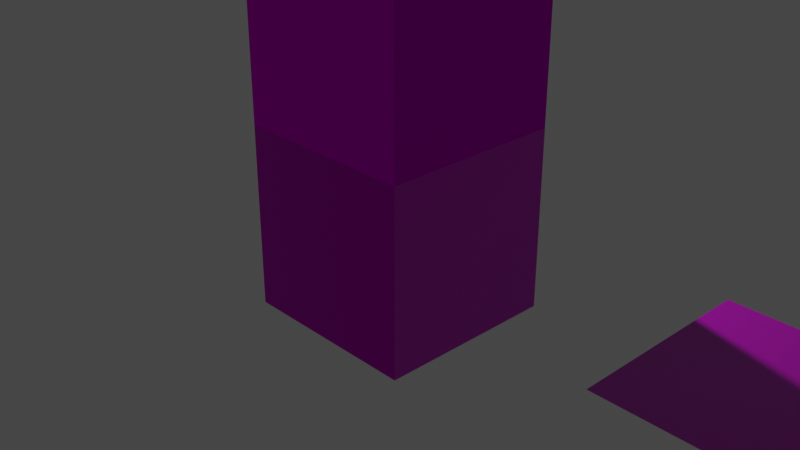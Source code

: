 # Source: MATERIAL_FILE.blend  (saved by Blender 2.90.8; exported with 4.5.12 LTS)
import bpy
from mathutils import Matrix  # noqa: F401  (used for matrix-valued properties, if any)

bpy.ops.wm.read_factory_settings(use_empty=True)
scene = bpy.context.scene
scene.name = 'Scene'

# ---- collections
col_collection = bpy.data.collections.new('Collection'); scene.collection.children.link(col_collection)
col_mesh = bpy.data.collections.new('Mesh'); scene.collection.children.link(col_mesh)
col_rig = bpy.data.collections.new('Rig'); scene.collection.children.link(col_rig)
col_extras = bpy.data.collections.new('Extras'); scene.collection.children.link(col_extras)

# ---- images (referenced by path relative to the original .blend; pixels are not part of the script)
import os
ASSET_DIR = os.environ.get("B2B_ASSET_DIR", "")  # directory of the original .blend (textures are referenced by path, not embedded)
HERE = os.path.dirname(os.path.abspath(__file__))  # packed textures are extracted next to this script under _unpacked/

def load_image(name, relpath, width, height, colorspace="sRGB"):
    """Load a texture the original file referenced (path relative to the .blend, or extracted next to this script)."""
    p = next((c for c in (os.path.join(HERE, relpath), os.path.join(ASSET_DIR, relpath)) if relpath and os.path.exists(c)), "")
    if p:
        img = bpy.data.images.load(p, check_existing=True)
        img.name = name
    else:  # same state as the original file: an image datablock whose file is absent (Cycles renders it pink)
        img = bpy.data.images.new(name, width, height)
        img.source = "FILE"
        img.filepath = "//" + (relpath or name)
    img.colorspace_settings.name = colorspace
    return img
img_asphalt1_normal_png = load_image('asphalt1.normal.png', 'asphalt1.normal.png', 1024, 1024, 'Non-Color')
img_asphalt1_metallic_png = load_image('asphalt1.metallic.png', 'asphalt1.metallic.png', 1024, 1024, 'Non-Color')
img_asphalt1_roughness_png = load_image('asphalt1.roughness.png', 'asphalt1.roughness.png', 1024, 1024, 'Non-Color')
img_asphalt1_png = load_image('asphalt1.png', 'asphalt1.png', 1024, 1024, 'sRGB')
img_asphalt2_normal_png = load_image('asphalt2.normal.png', 'asphalt2.normal.png', 1024, 1024, 'Non-Color')
img_asphalt2_png = load_image('asphalt2.png', 'asphalt2.png', 1024, 1024, 'sRGB')
img_asphalt2_roughness_png = load_image('asphalt2.roughness.png', 'asphalt2.roughness.png', 1024, 1024, 'Non-Color')
img_asphalt2_metallic_png = load_image('asphalt2.metallic.png', 'asphalt2.metallic.png', 1024, 1024, 'Non-Color')
img_pvctexture_png_001 = load_image('PVCTexture.png.001', 'PVCTexture.png', 1024, 1024, 'sRGB')
img_pvctexture_normal_png_001 = load_image('PVCTexture.normal.png.001', 'PVCTexture.normal.png', 1024, 1024, 'Non-Color')
img_dirt5_2_png_001 = load_image('Dirt5.2.png.001', 'Dirt5.2.png', 1024, 1024, 'Non-Color')
img_vorhang_jpg = load_image('vorhang.jpg', 'vorhang.jpg', 1024, 1024, 'sRGB')
img_brushedmetal_png_002 = load_image('BrushedMetal.png.002', 'BrushedMetal.png', 1024, 1024, 'sRGB')
img_brushedmetal_metallic_png_002 = load_image('BrushedMetal.metallic.png.002', 'BrushedMetal.metallic.png', 1024, 1024, 'Non-Color')
img_brushedmetal_normal6_png = load_image('BrushedMetal.normal6.png', 'BrushedMetal.normal6.png', 1024, 1024, 'Non-Color')
img_plattentextur_png = load_image('plattenTextur.png', 'plattenTextur.png', 1024, 1024, 'sRGB')
img_plattentextur_metallic_png = load_image('PlattenTextur.metallic.png', 'PlattenTextur.metallic.png', 1024, 1024, 'Non-Color')
img_plattentextur_roughness_png = load_image('PlattenTextur.roughness.png', 'PlattenTextur.roughness.png', 1024, 1024, 'Non-Color')
img_plattentextur_normal_png = load_image('plattenTextur.normal.png', 'plattenTextur.normal.png', 1024, 1024, 'sRGB')
img_powderedmetal_png = load_image('powderedMetal.png', 'powderedMetal.png', 1024, 1024, 'sRGB')
img_powderedmetal_metallic_png = load_image('powderedMetal.metallic.png', 'powderedMetal.metallic.png', 1024, 1024, 'Non-Color')
img_powderedmetal_normal4_png = load_image('powderedMetal.normal4.png', 'powderedMetal.normal4.png', 1024, 1024, 'Non-Color')
img_powderedmetal_roughness_png = load_image('powderedMetal.roughness.png', 'powderedMetal.roughness.png', 1024, 1024, 'Non-Color')
img_stripystonewall_png = load_image('StripyStoneWall.png', 'StripyStoneWall.png', 1024, 1024, 'sRGB')
img_stripystonewall_normal_png = load_image('StripyStoneWall.normal.png', 'StripyStoneWall.normal.png', 1024, 1024, 'Non-Color')
img_stripystonewall_roughnes_png = load_image('StripyStoneWall.roughnes.png', 'StripyStoneWall.roughnes.png', 1024, 1024, 'Non-Color')
img_stripystonewall_metallic_png = load_image('StripyStoneWall.metallic.png', 'StripyStoneWall.metallic.png', 1024, 1024, 'Non-Color')
img_wood_roughness_png = load_image('wood.roughness.png', 'wood.roughness.png', 1024, 1024, 'Non-Color')
img_wood_normal_png = load_image('wood.normal.png', 'wood.normal.png', 1024, 1024, 'Non-Color')
img_wood_png = load_image('wood.png', 'wood.png', 1024, 1024, 'sRGB')
img_wood_metallic_png = load_image('wood.metallic.png', 'wood.metallic.png', 1024, 1024, 'Non-Color')
img_treppenhaus_png = load_image('Treppenhaus.png', 'Treppenhaus.png', 1024, 1024, 'sRGB')
img_stonetexture_png_001 = load_image('StoneTexture.png.001', 'StoneTexture.png', 1024, 1024, 'sRGB')
img_stonetexture_metallic_png_001 = load_image('StoneTexture.metallic.png.001', 'StoneTexture.metallic.png', 1024, 1024, 'Non-Color')
img_stonetexture_roughness_png_001 = load_image('StoneTexture.roughness.png.001', 'StoneTexture.roughness.png', 1024, 1024, 'Non-Color')
img_stonetexture_normal_png_001 = load_image('StoneTexture.normal.png.001', 'StoneTexture.normal.png', 1024, 1024, 'Non-Color')
img_cloth_png = load_image('cloth.png', 'cloth.png', 1024, 1024, 'sRGB')
img_cloth_normal_png = load_image('cloth.normal.png', 'cloth.normal.png', 1024, 1024, 'Non-Color')
img_cloth_metallic_png = load_image('cloth.metallic.png', 'cloth.metallic.png', 1024, 1024, 'Non-Color')
img_cloth_roughness_png = load_image('cloth.roughness.png', 'cloth.roughness.png', 1024, 1024, 'Non-Color')

# ---- materials (node trees are filled in below, after node groups)
mat_asphalt1 = bpy.data.materials.new('asphalt1')
mat_asphalt1.use_transparent_shadow = False
mat_asphalt2 = bpy.data.materials.new('asphalt2')
mat_asphalt2.use_transparent_shadow = False
mat_pvc = bpy.data.materials.new('PVC')
mat_pvc.use_transparent_shadow = False
mat_glass2 = bpy.data.materials.new('Glass2')
mat_brushedmetal = bpy.data.materials.new('BrushedMetal')
mat_brushedmetal.use_transparent_shadow = False
mat_platten = bpy.data.materials.new('Platten')
mat_platten.use_transparent_shadow = False
mat_powderedmetal = bpy.data.materials.new('powderedMetal')
mat_powderedmetal.use_transparent_shadow = False
mat_stripeystone = bpy.data.materials.new('StripeyStone')
mat_stripeystone.use_transparent_shadow = False
mat_wood = bpy.data.materials.new('Wood')
mat_wood.use_transparent_shadow = False
mat_glass1 = bpy.data.materials.new('Glass1')
mat_stone = bpy.data.materials.new('Stone')
mat_stone.use_transparent_shadow = False
mat_cloth = bpy.data.materials.new('Cloth')
mat_cloth.use_transparent_shadow = False

# ---- material node trees
mat_asphalt1.use_nodes = True; mat_asphalt1.node_tree.nodes.clear()
_N = mat_asphalt1.node_tree.nodes; _L = mat_asphalt1.node_tree.links
n0 = _N.new('ShaderNodeOutputMaterial'); n0.name = 'Material Output'; n0.location = (300, 300)
n1 = _N.new('ShaderNodeTexImage'); n1.name = 'Image Texture.001'; n1.location = (-587, -217)
n1.image = img_asphalt1_normal_png
n2 = _N.new('ShaderNodeNormalMap'); n2.name = 'Normal Map'; n2.location = (-281, -241)
n2.uv_map = 'UVMap'
n3 = _N.new('ShaderNodeTexImage'); n3.name = 'Image Texture.002'; n3.location = (-912, 219)
n3.image = img_asphalt1_metallic_png
n4 = _N.new('ShaderNodeTexImage'); n4.name = 'Image Texture.003'; n4.location = (-1175, 35)
n4.image = img_asphalt1_roughness_png
n5 = _N.new('ShaderNodeUVMap'); n5.name = 'UV Map'; n5.location = (-1409, 219)
n5.uv_map = 'UVMap'
n6 = _N.new('ShaderNodeTexImage'); n6.name = 'Image Texture'; n6.location = (-610, 335)
n6.image = img_asphalt1_png
n7 = _N.new('ShaderNodeBsdfPrincipled'); n7.name = 'Principled BSDF'; n7.location = (10, 300)
n7.distribution = 'GGX'
n7.subsurface_method = 'BURLEY'
n7.inputs[3].default_value = 1.45
n7.inputs[27].default_value = (0.0, 0.0, 0.0, 1.0)
n7.inputs[28].default_value = 1.0
_L.new(n7.outputs[0], n0.inputs[0])
_L.new(n6.outputs[0], n7.inputs[0])
_L.new(n1.outputs[0], n2.inputs[1])
_L.new(n3.outputs[0], n7.inputs[1])
_L.new(n4.outputs[0], n7.inputs[2])
_L.new(n5.outputs[0], n4.inputs[0])
_L.new(n5.outputs[0], n3.inputs[0])
_L.new(n5.outputs[0], n6.inputs[0])
_L.new(n5.outputs[0], n1.inputs[0])
_L.new(n2.outputs[0], n7.inputs[5])
n0.is_active_output = True
mat_asphalt2.use_nodes = True; mat_asphalt2.node_tree.nodes.clear()
_N = mat_asphalt2.node_tree.nodes; _L = mat_asphalt2.node_tree.links
n0 = _N.new('ShaderNodeBsdfPrincipled'); n0.name = 'Principled BSDF'; n0.location = (10, 300)
n0.distribution = 'GGX'
n0.subsurface_method = 'BURLEY'
n0.inputs[3].default_value = 1.45
n0.inputs[27].default_value = (0.0, 0.0, 0.0, 1.0)
n0.inputs[28].default_value = 1.0
n1 = _N.new('ShaderNodeTexImage'); n1.name = 'Image Texture.001'; n1.location = (-587, -217)
n1.image = img_asphalt2_normal_png
n2 = _N.new('ShaderNodeNormalMap'); n2.name = 'Normal Map'; n2.location = (-281, -241)
n2.uv_map = 'UVMap'
n3 = _N.new('ShaderNodeUVMap'); n3.name = 'UV Map'; n3.location = (-1459, 88)
n3.uv_map = 'UVMap'
n4 = _N.new('ShaderNodeTexImage'); n4.name = 'Image Texture'; n4.location = (-610, 335)
n4.image = img_asphalt2_png
n5 = _N.new('ShaderNodeOutputMaterial'); n5.name = 'Material Output'; n5.location = (300, 300)
n6 = _N.new('ShaderNodeTexImage'); n6.name = 'Image Texture.003'; n6.location = (-1175, 35)
n6.image = img_asphalt2_roughness_png
n7 = _N.new('ShaderNodeTexImage'); n7.name = 'Image Texture.002'; n7.location = (-912, 219)
n7.image = img_asphalt2_metallic_png
_L.new(n0.outputs[0], n5.inputs[0])
_L.new(n4.outputs[0], n0.inputs[0])
_L.new(n1.outputs[0], n2.inputs[1])
_L.new(n2.outputs[0], n0.inputs[5])
_L.new(n7.outputs[0], n0.inputs[1])
_L.new(n6.outputs[0], n0.inputs[2])
_L.new(n3.outputs[0], n6.inputs[0])
_L.new(n3.outputs[0], n7.inputs[0])
_L.new(n3.outputs[0], n4.inputs[0])
_L.new(n3.outputs[0], n1.inputs[0])
n5.is_active_output = True
mat_pvc.use_nodes = True; mat_pvc.node_tree.nodes.clear()
_N = mat_pvc.node_tree.nodes; _L = mat_pvc.node_tree.links
n0 = _N.new('ShaderNodeOutputMaterial'); n0.name = 'Material Output'; n0.location = (398, 300)
n1 = _N.new('ShaderNodeBsdfPrincipled'); n1.name = 'Principled BSDF'; n1.location = (108, 300)
n1.distribution = 'GGX'
n1.subsurface_method = 'BURLEY'
n1.inputs[2].default_value = 0.5955
n1.inputs[3].default_value = 1.45
n1.inputs[13].default_value = 0.0
n1.inputs[27].default_value = (0.0, 0.0, 0.0, 1.0)
n1.inputs[28].default_value = 1.0
n2 = _N.new('ShaderNodeTexImage'); n2.name = 'Image Texture'; n2.location = (-268, 239)
n2.image = img_pvctexture_png_001
n3 = _N.new('ShaderNodeUVMap'); n3.name = 'UV Map'; n3.location = (-595, -7)
n3.uv_map = 'UVMap'
n4 = _N.new('ShaderNodeTexImage'); n4.name = 'Image Texture.001'; n4.location = (-378, -110)
n4.image = img_pvctexture_normal_png_001
n5 = _N.new('ShaderNodeNormalMap'); n5.name = 'Normal Map'; n5.location = (-102, -108)
n5.uv_map = 'UVMap'
_L.new(n4.outputs[0], n5.inputs[1])
_L.new(n3.outputs[0], n2.inputs[0])
_L.new(n3.outputs[0], n4.inputs[0])
_L.new(n1.outputs[0], n0.inputs[0])
_L.new(n2.outputs[0], n1.inputs[0])
_L.new(n5.outputs[0], n1.inputs[5])
n0.is_active_output = True
mat_glass2.use_nodes = True; mat_glass2.node_tree.nodes.clear()
_N = mat_glass2.node_tree.nodes; _L = mat_glass2.node_tree.links
n0 = _N.new('ShaderNodeOutputMaterial'); n0.name = 'Material Output'; n0.location = (1149, 300)
n1 = _N.new('ShaderNodeBsdfPrincipled'); n1.name = 'Principled BSDF'; n1.location = (847, 286)
n1.distribution = 'GGX'
n1.subsurface_method = 'BURLEY'
n1.inputs[3].default_value = 1.45
n1.inputs[13].default_value = 0.0
n1.inputs[20].default_value = 0.0
n1.inputs[27].default_value = (0.0, 0.0, 0.0, 1.0)
n1.inputs[28].default_value = 1.0
n2 = _N.new('ShaderNodeUVMap'); n2.name = 'UV Map.001'; n2.location = (212, 36)
n2.uv_map = 'UVMap'
n3 = _N.new('ShaderNodeTexImage'); n3.name = 'Image Texture'; n3.location = (391, 52)
n3.image = img_dirt5_2_png_001
n4 = _N.new('ShaderNodeUVMap'); n4.name = 'UV Map'; n4.location = (252, 321)
n4.uv_map = 'UVMap'
n5 = _N.new('ShaderNodeTexImage'); n5.name = 'Image Texture.001'; n5.location = (465, 326)
n5.image = img_vorhang_jpg
_L.new(n1.outputs[0], n0.inputs[0])
_L.new(n2.outputs[0], n3.inputs[0])
_L.new(n4.outputs[0], n5.inputs[0])
_L.new(n5.outputs[0], n1.inputs[0])
_L.new(n3.outputs[1], n1.inputs[2])
_L.new(n3.outputs[0], n1.inputs[1])
n0.is_active_output = True
mat_brushedmetal.use_nodes = True; mat_brushedmetal.node_tree.nodes.clear()
_N = mat_brushedmetal.node_tree.nodes; _L = mat_brushedmetal.node_tree.links
n0 = _N.new('ShaderNodeOutputMaterial'); n0.name = 'Material Output'; n0.location = (494, 300)
n1 = _N.new('ShaderNodeTexImage'); n1.name = 'Image Texture'; n1.location = (-449, 388)
n1.image = img_brushedmetal_png_002
n2 = _N.new('ShaderNodeUVMap'); n2.name = 'UV Map'; n2.location = (-711, 115)
n2.uv_map = 'UVMap'
n3 = _N.new('ShaderNodeTexImage'); n3.name = 'Image Texture.002'; n3.location = (-446, 107)
n3.width = 222
n3.image = img_brushedmetal_metallic_png_002
n4 = _N.new('ShaderNodeTexImage'); n4.name = 'Image Texture.001'; n4.location = (-447, -176)
n4.width = 255
n4.image = img_brushedmetal_normal6_png
n5 = _N.new('ShaderNodeNormalMap'); n5.name = 'Normal Map'; n5.location = (-109, -173)
n6 = _N.new('ShaderNodeBsdfPrincipled'); n6.name = 'Principled BSDF'; n6.location = (204, 300)
n6.distribution = 'GGX'
n6.subsurface_method = 'BURLEY'
n6.inputs[2].default_value = 0.1375
n6.inputs[3].default_value = 1.45
n6.inputs[13].default_value = 0.0
n6.inputs[20].default_value = 0.0
n6.inputs[27].default_value = (0.0, 0.0, 0.0, 1.0)
n6.inputs[28].default_value = 1.0
_L.new(n2.outputs[0], n1.inputs[0])
_L.new(n2.outputs[0], n4.inputs[0])
_L.new(n2.outputs[0], n3.inputs[0])
_L.new(n1.outputs[0], n6.inputs[0])
_L.new(n6.outputs[0], n0.inputs[0])
_L.new(n3.outputs[0], n6.inputs[1])
_L.new(n4.outputs[0], n5.inputs[1])
_L.new(n5.outputs[0], n6.inputs[5])
n0.is_active_output = True
mat_platten.use_nodes = True; mat_platten.node_tree.nodes.clear()
_N = mat_platten.node_tree.nodes; _L = mat_platten.node_tree.links
n0 = _N.new('ShaderNodeOutputMaterial'); n0.name = 'Material Output'; n0.location = (300, 300)
n1 = _N.new('ShaderNodeTexImage'); n1.name = 'Image Texture'; n1.location = (-384, 222)
n1.image = img_plattentextur_png
n2 = _N.new('ShaderNodeNormalMap'); n2.name = 'Normal Map'; n2.location = (-171, -127)
n2.uv_map = 'UVMap'
n3 = _N.new('ShaderNodeUVMap'); n3.name = 'UV Map'; n3.location = (-960, -255)
n3.uv_map = 'UVMap'
n4 = _N.new('ShaderNodeTexImage'); n4.name = 'Image Texture.001'; n4.location = (-669, 129)
n4.image = img_plattentextur_metallic_png
n5 = _N.new('ShaderNodeBsdfPrincipled'); n5.name = 'Principled BSDF'; n5.location = (10, 300)
n5.distribution = 'GGX'
n5.subsurface_method = 'BURLEY'
n5.inputs[3].default_value = 1.45
n5.inputs[27].default_value = (0.0, 0.0, 0.0, 1.0)
n5.inputs[28].default_value = 1.0
n6 = _N.new('ShaderNodeTexImage'); n6.name = 'Image Texture.002'; n6.location = (-926, 74)
n6.image = img_plattentextur_roughness_png
n7 = _N.new('ShaderNodeTexImage'); n7.name = 'Image Texture.003'; n7.location = (-420, -63)
n7.image = img_plattentextur_normal_png
_L.new(n1.outputs[0], n5.inputs[0])
_L.new(n4.outputs[0], n5.inputs[1])
_L.new(n7.outputs[0], n2.inputs[1])
_L.new(n2.outputs[0], n5.inputs[5])
_L.new(n5.outputs[0], n0.inputs[0])
_L.new(n3.outputs[0], n6.inputs[0])
_L.new(n3.outputs[0], n4.inputs[0])
_L.new(n3.outputs[0], n1.inputs[0])
_L.new(n3.outputs[0], n7.inputs[0])
n0.is_active_output = True
mat_powderedmetal.use_nodes = True; mat_powderedmetal.node_tree.nodes.clear()
_N = mat_powderedmetal.node_tree.nodes; _L = mat_powderedmetal.node_tree.links
n0 = _N.new('ShaderNodeOutputMaterial'); n0.name = 'Material Output'; n0.location = (494, 300)
n1 = _N.new('ShaderNodeTexImage'); n1.name = 'Image Texture'; n1.location = (-449, 388)
n1.image = img_powderedmetal_png
n2 = _N.new('ShaderNodeUVMap'); n2.name = 'UV Map'; n2.location = (-711, 115)
n2.uv_map = 'UVMap'
n3 = _N.new('ShaderNodeNormalMap'); n3.name = 'Normal Map'; n3.location = (-109, -173)
n3.uv_map = 'UVMap'
n4 = _N.new('ShaderNodeTexImage'); n4.name = 'Image Texture.002'; n4.location = (-446, 107)
n4.width = 222
n4.image = img_powderedmetal_metallic_png
n5 = _N.new('ShaderNodeTexImage'); n5.name = 'Image Texture.001'; n5.location = (-447, -176)
n5.width = 255
n5.image = img_powderedmetal_normal4_png
n6 = _N.new('ShaderNodeBsdfPrincipled'); n6.name = 'Principled BSDF'; n6.location = (204, 300)
n6.distribution = 'GGX'
n6.subsurface_method = 'BURLEY'
n6.inputs[3].default_value = 1.45
n6.inputs[13].default_value = 0.0
n6.inputs[20].default_value = 0.0
n6.inputs[27].default_value = (0.0, 0.0, 0.0, 1.0)
n6.inputs[28].default_value = 1.0
n7 = _N.new('ShaderNodeTexImage'); n7.name = 'Image Texture.003'; n7.location = (-186, 127)
n7.width = 222
n7.image = img_powderedmetal_roughness_png
_L.new(n2.outputs[0], n1.inputs[0])
_L.new(n2.outputs[0], n5.inputs[0])
_L.new(n2.outputs[0], n4.inputs[0])
_L.new(n6.outputs[0], n0.inputs[0])
_L.new(n4.outputs[0], n6.inputs[1])
_L.new(n5.outputs[0], n3.inputs[1])
_L.new(n3.outputs[0], n6.inputs[5])
_L.new(n1.outputs[0], n6.inputs[0])
_L.new(n7.outputs[0], n6.inputs[2])
n0.is_active_output = True
mat_stripeystone.use_nodes = True; mat_stripeystone.node_tree.nodes.clear()
_N = mat_stripeystone.node_tree.nodes; _L = mat_stripeystone.node_tree.links
n0 = _N.new('ShaderNodeOutputMaterial'); n0.name = 'Material Output'; n0.location = (433, 300)
n1 = _N.new('ShaderNodeUVMap'); n1.name = 'UV Map'; n1.location = (-659, 234)
n1.uv_map = 'UVMap'
n2 = _N.new('ShaderNodeTexImage'); n2.name = 'Image Texture'; n2.location = (-336, 264)
n2.image = img_stripystonewall_png
n3 = _N.new('ShaderNodeTexImage'); n3.name = 'Image Texture.001'; n3.location = (-589, -305)
n3.image = img_stripystonewall_normal_png
n4 = _N.new('ShaderNodeBsdfPrincipled'); n4.name = 'Principled BSDF'; n4.location = (143, 300)
n4.distribution = 'GGX'
n4.subsurface_method = 'BURLEY'
n4.inputs[3].default_value = 1.45
n4.inputs[13].default_value = 0.0
n4.inputs[27].default_value = (0.0, 0.0, 0.0, 1.0)
n4.inputs[28].default_value = 1.0
n5 = _N.new('ShaderNodeTexImage'); n5.name = 'Image Texture.004'; n5.location = (-817, -38)
n5.image = img_stripystonewall_roughnes_png
n6 = _N.new('ShaderNodeNormalMap'); n6.name = 'Normal Map'; n6.location = (-222, -230)
n6.uv_map = 'UVMap'
n7 = _N.new('ShaderNodeTexImage'); n7.name = 'Image Texture.003'; n7.location = (-521, -35)
n7.image = img_stripystonewall_metallic_png
_L.new(n3.outputs[0], n6.inputs[1])
_L.new(n2.outputs[0], n4.inputs[0])
_L.new(n1.outputs[0], n2.inputs[0])
_L.new(n1.outputs[0], n3.inputs[0])
_L.new(n4.outputs[0], n0.inputs[0])
_L.new(n7.outputs[0], n4.inputs[1])
_L.new(n5.outputs[0], n4.inputs[2])
_L.new(n6.outputs[0], n4.inputs[5])
n0.is_active_output = True
mat_wood.use_nodes = True; mat_wood.node_tree.nodes.clear()
_N = mat_wood.node_tree.nodes; _L = mat_wood.node_tree.links
n0 = _N.new('ShaderNodeOutputMaterial'); n0.name = 'Material Output'; n0.location = (300, 300)
n1 = _N.new('ShaderNodeTexImage'); n1.name = 'Image Texture.002'; n1.location = (-1087, 32)
n1.image = img_wood_roughness_png
n2 = _N.new('ShaderNodeNormalMap'); n2.name = 'Normal Map'; n2.location = (-228, -144)
n2.uv_map = 'UVMap'
n3 = _N.new('ShaderNodeTexImage'); n3.name = 'Image Texture.003'; n3.location = (-507, -108)
n3.image = img_wood_normal_png
n4 = _N.new('ShaderNodeBsdfPrincipled'); n4.name = 'Principled BSDF'; n4.location = (10, 300)
n4.distribution = 'GGX'
n4.subsurface_method = 'BURLEY'
n4.inputs[3].default_value = 1.45
n4.inputs[27].default_value = (0.0, 0.0, 0.0, 1.0)
n4.inputs[28].default_value = 1.0
n5 = _N.new('ShaderNodeTexImage'); n5.name = 'Image Texture'; n5.location = (-546, 275)
n5.image = img_wood_png
n6 = _N.new('ShaderNodeUVMap'); n6.name = 'UV Map'; n6.location = (-1309, 217)
n6.uv_map = 'UVMap'
n7 = _N.new('ShaderNodeTexImage'); n7.name = 'Image Texture.001'; n7.location = (-809, 155)
n7.image = img_wood_metallic_png
_L.new(n4.outputs[0], n0.inputs[0])
_L.new(n5.outputs[0], n4.inputs[0])
_L.new(n3.outputs[0], n2.inputs[1])
_L.new(n2.outputs[0], n4.inputs[5])
_L.new(n7.outputs[0], n4.inputs[1])
_L.new(n1.outputs[0], n4.inputs[2])
_L.new(n6.outputs[0], n1.inputs[0])
_L.new(n6.outputs[0], n7.inputs[0])
_L.new(n6.outputs[0], n5.inputs[0])
n0.is_active_output = True
mat_glass1.use_nodes = True; mat_glass1.node_tree.nodes.clear()
_N = mat_glass1.node_tree.nodes; _L = mat_glass1.node_tree.links
n0 = _N.new('ShaderNodeOutputMaterial'); n0.name = 'Material Output'; n0.location = (1149, 300)
n1 = _N.new('ShaderNodeBsdfPrincipled'); n1.name = 'Principled BSDF'; n1.location = (847, 286)
n1.distribution = 'GGX'
n1.subsurface_method = 'BURLEY'
n1.inputs[3].default_value = 1.45
n1.inputs[13].default_value = 0.0
n1.inputs[20].default_value = 0.0
n1.inputs[27].default_value = (0.0, 0.0, 0.0, 1.0)
n1.inputs[28].default_value = 1.0
n2 = _N.new('ShaderNodeUVMap'); n2.name = 'UV Map.001'; n2.location = (212, 36)
n2.uv_map = 'UVMap'
n3 = _N.new('ShaderNodeTexImage'); n3.name = 'Image Texture'; n3.location = (391, 52)
n3.image = img_dirt5_2_png_001
n4 = _N.new('ShaderNodeUVMap'); n4.name = 'UV Map'; n4.location = (252, 321)
n4.uv_map = 'UVMap'
n5 = _N.new('ShaderNodeTexImage'); n5.name = 'Image Texture.001'; n5.location = (465, 326)
n5.image = img_treppenhaus_png
_L.new(n1.outputs[0], n0.inputs[0])
_L.new(n2.outputs[0], n3.inputs[0])
_L.new(n4.outputs[0], n5.inputs[0])
_L.new(n5.outputs[0], n1.inputs[0])
_L.new(n3.outputs[1], n1.inputs[2])
_L.new(n3.outputs[0], n1.inputs[1])
n0.is_active_output = True
mat_stone.use_nodes = True; mat_stone.node_tree.nodes.clear()
_N = mat_stone.node_tree.nodes; _L = mat_stone.node_tree.links
n0 = _N.new('ShaderNodeOutputMaterial'); n0.name = 'Material Output'; n0.location = (300, 300)
n1 = _N.new('ShaderNodeTexImage'); n1.name = 'Image Texture'; n1.location = (-665, 557)
n1.image = img_stonetexture_png_001
n2 = _N.new('ShaderNodeNormalMap'); n2.name = 'Normal Map'; n2.location = (-270, -281)
n2.uv_map = 'UVMap'
n3 = _N.new('ShaderNodeTexImage'); n3.name = 'Image Texture.002'; n3.location = (-662, 30)
n3.image = img_stonetexture_metallic_png_001
n4 = _N.new('ShaderNodeTexImage'); n4.name = 'Image Texture.001'; n4.location = (-664, 294)
n4.image = img_stonetexture_roughness_png_001
n5 = _N.new('ShaderNodeBsdfPrincipled'); n5.name = 'Principled BSDF'; n5.location = (10, 300)
n5.distribution = 'GGX'
n5.subsurface_method = 'BURLEY'
n5.inputs[3].default_value = 1.45
n5.inputs[27].default_value = (0.0, 0.0, 0.0, 1.0)
n5.inputs[28].default_value = 1.0
n6 = _N.new('ShaderNodeUVMap'); n6.name = 'UV Map'; n6.location = (-1108, 301)
n6.uv_map = 'UVMap'
n7 = _N.new('ShaderNodeTexImage'); n7.name = 'Image Texture.003'; n7.location = (-658, -232)
n7.image = img_stonetexture_normal_png_001
_L.new(n1.outputs[0], n5.inputs[0])
_L.new(n7.outputs[0], n2.inputs[1])
_L.new(n2.outputs[0], n5.inputs[5])
_L.new(n3.outputs[0], n5.inputs[1])
_L.new(n4.outputs[0], n5.inputs[2])
_L.new(n5.outputs[0], n0.inputs[0])
_L.new(n6.outputs[0], n1.inputs[0])
_L.new(n6.outputs[0], n4.inputs[0])
_L.new(n6.outputs[0], n3.inputs[0])
_L.new(n6.outputs[0], n7.inputs[0])
n0.is_active_output = True
mat_cloth.use_nodes = True; mat_cloth.node_tree.nodes.clear()
_N = mat_cloth.node_tree.nodes; _L = mat_cloth.node_tree.links
n0 = _N.new('ShaderNodeBsdfPrincipled'); n0.name = 'Principled BSDF'; n0.location = (10, 300)
n0.distribution = 'GGX'
n0.subsurface_method = 'BURLEY'
n0.inputs[3].default_value = 1.45
n0.inputs[27].default_value = (0.0, 0.0, 0.0, 1.0)
n0.inputs[28].default_value = 1.0
n1 = _N.new('ShaderNodeOutputMaterial'); n1.name = 'Material Output'; n1.location = (300, 300)
n2 = _N.new('ShaderNodeNormalMap'); n2.name = 'Normal Map'; n2.location = (-222, -149)
n2.uv_map = 'UVMap'
n3 = _N.new('ShaderNodeTexImage'); n3.name = 'Image Texture'; n3.location = (-472, 419)
n3.image = img_cloth_png
n4 = _N.new('ShaderNodeTexImage'); n4.name = 'Image Texture.002'; n4.location = (-609, -142)
n4.image = img_cloth_normal_png
n5 = _N.new('ShaderNodeUVMap'); n5.name = 'UV Map'; n5.location = (-1017, 116)
n5.uv_map = 'UVMap'
n6 = _N.new('ShaderNodeTexImage'); n6.name = 'Image Texture.001'; n6.location = (-786, 182)
n6.image = img_cloth_metallic_png
n7 = _N.new('ShaderNodeTexImage'); n7.name = 'Image Texture.003'; n7.location = (-434, 149)
n7.image = img_cloth_roughness_png
_L.new(n0.outputs[0], n1.inputs[0])
_L.new(n4.outputs[0], n2.inputs[1])
_L.new(n2.outputs[0], n0.inputs[5])
_L.new(n6.outputs[0], n0.inputs[1])
_L.new(n7.outputs[0], n0.inputs[2])
_L.new(n3.outputs[0], n0.inputs[0])
_L.new(n5.outputs[0], n4.inputs[0])
_L.new(n5.outputs[0], n6.inputs[0])
_L.new(n5.outputs[0], n7.inputs[0])
_L.new(n5.outputs[0], n3.inputs[0])
n1.is_active_output = True

# ---- world
world_world = bpy.data.worlds.new('World'); scene.world = world_world
world_world.use_nodes = True; world_world.node_tree.nodes.clear()
_N = world_world.node_tree.nodes; _L = world_world.node_tree.links
n0 = _N.new('ShaderNodeOutputWorld'); n0.name = 'World Output'; n0.location = (300, 300)
n1 = _N.new('ShaderNodeBackground'); n1.name = 'Background'; n1.location = (10, 300)
n1.inputs[0].default_value = (0.05088, 0.05088, 0.05088, 1.0)
_L.new(n1.outputs[0], n0.inputs[0])
n0.is_active_output = True
world_world.color = (0.05088, 0.05088, 0.05088)
world_world.use_sun_shadow = False
world_world.sun_shadow_jitter_overblur = 0.0

# ---- cameras
cam_camera = bpy.data.cameras.new('Camera')
cam_camera.clip_end = 100.0
cam_camera.ortho_scale = 7.314

# ---- lights
light_light = bpy.data.lights.new('Light', 'POINT')
light_light.transmission_factor = 0.0
light_light.energy = 1000.0
light_light.shadow_soft_size = 0.1
light_light.shadow_maximum_resolution = 0.006
light_light.use_absolute_resolution = True

# ---- meshes
me_cube = bpy.data.meshes.new('Cube')
me_cube.from_pydata([(1.0, 1.0, 1.0), (1.0, 1.0, -1.0), (1.0, -1.0, 1.0), (1.0, -1.0, -1.0), (-1.0, 1.0, 1.0), (-1.0, 1.0, -1.0), (-1.0, -1.0, 1.0), (-1.0, -1.0, -1.0), (1.0, 1.0, 1.0), (1.0, -1.0, 1.0), (1.0, -1.0, 2.923), (-1.0, -1.0, 2.923), (1.0, 1.0, 2.923), (-1.0, 1.0, 2.923), (3.17, -1.0, 0.0), (5.17, -1.0, 0.0), (3.17, 1.0, 0.0), (5.17, 1.0, 0.0), (7.277, -1.0, 0.0), (9.277, -1.0, 0.0), (7.277, 1.0, 0.0), (9.277, 1.0, 0.0)], [], [(4, 6, 11, 13), (3, 2, 6, 7), (7, 6, 4, 5), (5, 1, 3, 7), (1, 0, 2, 3), (5, 4, 0, 1), (2, 0, 8, 9), (12, 13, 11, 10), (2, 0, 12, 10), (0, 4, 13, 12), (6, 2, 10, 11), (14, 15, 17, 16), (18, 19, 21, 20)])
me_cube.polygons.foreach_set('material_index', [4, 6, 7, 9, 5, 8, 7, 0, 2, 1, 3, 10, 11])
_uv = me_cube.uv_layers.new(name='UVMap')
_uv.uv.foreach_set('vector', [-0.05847, -0.5784, 1.058, -0.5784, 1.058, 0.5, -0.05847, 0.5, 1.058, 0.5, 1.058, -0.6217, 2.175, -0.6217, 2.175, 0.5, 1.058, -1.7, 1.058, -0.5784, -0.05847, -0.5784, -0.05847, -1.7, 2.175, 1.622, 1.058, 1.622, 1.058, 0.5, 2.175, 0.5, -0.05847, 0.5, -0.05847, 1.622, -1.175, 1.622, -1.175, 0.5, -1.175, 0.5, -1.175, -0.6217, -0.05847, -0.6217, -0.05847, 0.5, -1.175, -1.7, -1.175, -1.7, -1.175, -1.7, -1.175, -1.7, 1.058, 0.5, 1.058, 1.622, -0.05847, 1.622, -0.05847, 0.5, -1.175, 1.622, -0.05847, 1.622, -0.05847, 2.7, -1.175, 2.7, -0.05847, -0.6217, -1.175, -0.6217, -1.175, -1.7, -0.05847, -1.7, 2.175, -0.6217, 1.058, -0.6217, 1.058, -1.7, 2.175, -1.7, 0.9999, 0.9999, 9.998e-05, 0.9999, 9.998e-05, 9.998e-05, 0.9999, 0.0001001, 0.8515, 1.203, -0.1483, 1.203, -0.1483, 0.2032, 0.8515, 0.2032])
me_cube.materials.append(mat_asphalt1)
me_cube.materials.append(mat_asphalt2)
me_cube.materials.append(mat_pvc)
me_cube.materials.append(mat_glass2)
me_cube.materials.append(mat_brushedmetal)
me_cube.materials.append(mat_platten)
me_cube.materials.append(mat_powderedmetal)
me_cube.materials.append(mat_stripeystone)
me_cube.materials.append(mat_wood)
me_cube.materials.append(mat_glass1)
me_cube.materials.append(mat_stone)
me_cube.materials.append(mat_cloth)
me_cube.use_remesh_preserve_volume = False
me_cube.use_remesh_preserve_attributes = False
me_cube.use_mirror_vertex_groups = False
me_cube.update()

# ---- objects
ob_cube = bpy.data.objects.new('Cube', me_cube)
ob_light = bpy.data.objects.new('Light', light_light)
ob_camera = bpy.data.objects.new('Camera', cam_camera)

# ---- transforms, parenting, visibility, modifiers, constraints
ob_cube.location = (0.0, 0.0, 0.0)
ob_cube.lock_rotations_4d = False
ob_cube.empty_display_type = 'ARROWS'
ob_cube.lineart.crease_threshold = 0.0
ob_light.location = (-3.527, 2.037, 1.965)
ob_light.rotation_euler = (0.6503, 0.05522, 1.866)
ob_light.lock_rotations_4d = False
ob_light.empty_display_type = 'ARROWS'
ob_light.color = (0.0, 0.0, 0.0, 0.0)
ob_light.lineart.crease_threshold = 0.0
ob_camera.location = (7.359, -6.926, 4.958)
ob_camera.rotation_euler = (1.109, 0.0, 0.8149)
ob_camera.lock_rotations_4d = False
ob_camera.empty_display_type = 'ARROWS'
ob_camera.color = (0.0, 0.0, 0.0, 0.0)
ob_camera.display_type = 'WIRE'
ob_camera.lineart.crease_threshold = 0.0

# ---- collection membership
col_collection.objects.link(ob_cube)
col_collection.objects.link(ob_light)
col_collection.objects.link(ob_camera)

# ---- scene / render settings (as saved in the file)
scene.camera = ob_camera
scene.frame_start = 1; scene.frame_end = 250; scene.frame_set(0)
scene.render.engine = 'BLENDER_EEVEE_NEXT'
scene.cycles.use_denoising = False
scene.cycles.samples = 128
scene.cycles.sampling_pattern = 'TABULATED_SOBOL'
scene.cycles.use_adaptive_sampling = False
scene.cycles.use_light_tree = False
scene.eevee.use_gtao = True
scene.eevee.use_raytracing = True
scene.view_settings.view_transform = 'Filmic'
bpy.context.view_layer.update()
